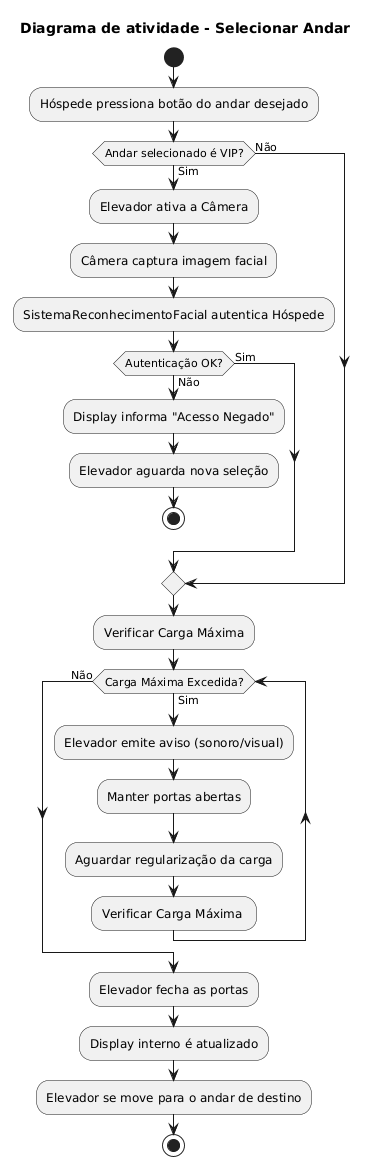

The diagram above was rendered by PlantUML. Its source (embedded in the PNG):
@startuml
title "Diagrama de atividade - Selecionar Andar"

start

:Hóspede pressiona botão do andar desejado;

if (Andar selecionado é VIP?) then (Sim )
    :Elevador ativa a Câmera;
    :Câmera captura imagem facial;
    :SistemaReconhecimentoFacial autentica Hóspede;
    if (Autenticação OK?) then (Sim)
        ' Continua para verificação de carga
    else (Não)
        :Display informa "Acesso Negado";
        :Elevador aguarda nova seleção;
        stop
    endif
else (Não)
endif

'Ponto de Junção (VIP OK ou Andar Normal)

:Verificar Carga Máxima;
while (Carga Máxima Excedida?) is (Sim)
    :Elevador emite aviso (sonoro/visual);
    :Manter portas abertas;
    :Aguardar regularização da carga;
    
    ' Loop: verifica a carga novamente
    :Verificar Carga Máxima ;
endwhile (Não)

' Carga OK, o fluxo continua:
:Elevador fecha as portas;
:Display interno é atualizado;
:Elevador se move para o andar de destino;

stop
@enduml